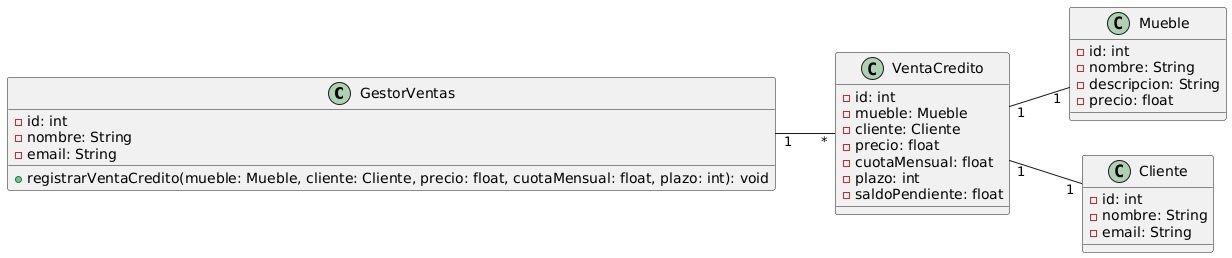

The diagram above was rendered by PlantUML. Its source (embedded in the PNG):
@startuml
left to right direction

class GestorVentas {
    - id: int
    - nombre: String
    - email: String
    + registrarVentaCredito(mueble: Mueble, cliente: Cliente, precio: float, cuotaMensual: float, plazo: int): void
}

class Mueble {
    - id: int
    - nombre: String
    - descripcion: String
    - precio: float
}

class Cliente {
    - id: int
    - nombre: String
    - email: String
}

class VentaCredito {
    - id: int
    - mueble: Mueble
    - cliente: Cliente
    - precio: float
    - cuotaMensual: float
    - plazo: int
    - saldoPendiente: float
}

GestorVentas "1" -- "*" VentaCredito
VentaCredito "1" -- "1" Mueble
VentaCredito "1" -- "1" Cliente
@enduml